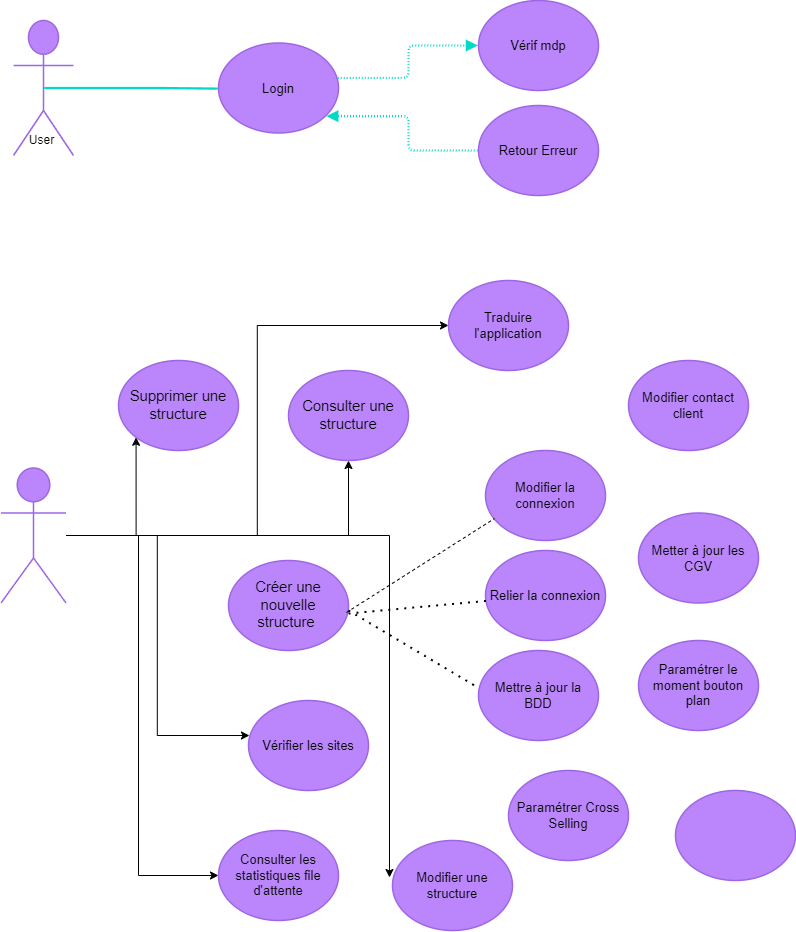

The diagram above was exported from draw.io. Its source (the exported page's mxGraphModel, read from the mxfile embedded in the PNG):
<mxGraphModel dx="1434" dy="756" grid="1" gridSize="10" guides="1" tooltips="1" connect="1" arrows="1" fold="1" page="1" pageScale="1" pageWidth="827" pageHeight="1169" math="0" shadow="0">
  <root>
    <mxCell id="0" />
    <mxCell id="1" parent="0" />
    <mxCell id="ALEbJHu44TWx2CYmj4og-1" value="Support" style="html=1;overflow=block;blockSpacing=1;shape=umlActor;labelPosition=center;verticalLabelPosition=bottom;verticalAlign=top;whiteSpace=nowrap;fontSize=20;fontColor=#ffffff;align=center;spacing=0;strokeColor=#9e66e4;strokeOpacity=100;rounded=1;absoluteArcSize=1;arcSize=9;fillColor=#BB86FC;strokeWidth=1.5;lucidId=rbW.tjDQ~vNc;" vertex="1" parent="1">
      <mxGeometry x="35" y="80" width="60" height="135" as="geometry" />
    </mxCell>
    <mxCell id="ALEbJHu44TWx2CYmj4og-2" value="Login" style="html=1;overflow=block;blockSpacing=1;whiteSpace=wrap;ellipse;fontSize=13;spacing=3.8;strokeColor=#9e66e4;strokeOpacity=100;rounded=1;absoluteArcSize=1;arcSize=9;fillColor=#BB86FC;strokeWidth=1.5;lucidId=UcW.hYIpfyJT;" vertex="1" parent="1">
      <mxGeometry x="240" y="102.5" width="120" height="90" as="geometry" />
    </mxCell>
    <mxCell id="ALEbJHu44TWx2CYmj4og-3" value="Vérif mdp" style="html=1;overflow=block;blockSpacing=1;whiteSpace=wrap;ellipse;fontSize=13;spacing=3.8;strokeColor=#9e66e4;strokeOpacity=100;rounded=1;absoluteArcSize=1;arcSize=9;fillColor=#BB86FC;strokeWidth=1.5;lucidId=wdW.OKZsqu8k;" vertex="1" parent="1">
      <mxGeometry x="500" y="60" width="120" height="90" as="geometry" />
    </mxCell>
    <mxCell id="ALEbJHu44TWx2CYmj4og-4" value="Retour Erreur " style="html=1;overflow=block;blockSpacing=1;whiteSpace=wrap;ellipse;fontSize=13;spacing=3.8;strokeColor=#9e66e4;strokeOpacity=100;rounded=1;absoluteArcSize=1;arcSize=9;fillColor=#BB86FC;strokeWidth=1.5;lucidId=JdW.EOtOrzyf;" vertex="1" parent="1">
      <mxGeometry x="500" y="165" width="120" height="90" as="geometry" />
    </mxCell>
    <mxCell id="Nl9jXnInObv0xK4P0NFq-4" style="edgeStyle=orthogonalEdgeStyle;rounded=0;orthogonalLoop=1;jettySize=auto;html=1;" edge="1" parent="1" source="ALEbJHu44TWx2CYmj4og-5" target="ALEbJHu44TWx2CYmj4og-12">
      <mxGeometry relative="1" as="geometry" />
    </mxCell>
    <mxCell id="Nl9jXnInObv0xK4P0NFq-5" style="edgeStyle=orthogonalEdgeStyle;rounded=0;orthogonalLoop=1;jettySize=auto;html=1;entryX=0.008;entryY=0.389;entryDx=0;entryDy=0;entryPerimeter=0;" edge="1" parent="1" source="ALEbJHu44TWx2CYmj4og-5" target="ALEbJHu44TWx2CYmj4og-19">
      <mxGeometry relative="1" as="geometry" />
    </mxCell>
    <mxCell id="Nl9jXnInObv0xK4P0NFq-6" style="edgeStyle=orthogonalEdgeStyle;rounded=0;orthogonalLoop=1;jettySize=auto;html=1;entryX=0;entryY=1;entryDx=0;entryDy=0;" edge="1" parent="1" source="ALEbJHu44TWx2CYmj4og-5" target="ALEbJHu44TWx2CYmj4og-11">
      <mxGeometry relative="1" as="geometry" />
    </mxCell>
    <mxCell id="Nl9jXnInObv0xK4P0NFq-7" style="edgeStyle=orthogonalEdgeStyle;rounded=0;orthogonalLoop=1;jettySize=auto;html=1;entryX=-0.025;entryY=0.411;entryDx=0;entryDy=0;entryPerimeter=0;" edge="1" parent="1" source="ALEbJHu44TWx2CYmj4og-5" target="ALEbJHu44TWx2CYmj4og-28">
      <mxGeometry relative="1" as="geometry" />
    </mxCell>
    <mxCell id="Nl9jXnInObv0xK4P0NFq-8" style="edgeStyle=orthogonalEdgeStyle;rounded=0;orthogonalLoop=1;jettySize=auto;html=1;entryX=0;entryY=0.5;entryDx=0;entryDy=0;" edge="1" parent="1" source="ALEbJHu44TWx2CYmj4og-5" target="ALEbJHu44TWx2CYmj4og-18">
      <mxGeometry relative="1" as="geometry" />
    </mxCell>
    <mxCell id="Nl9jXnInObv0xK4P0NFq-9" style="edgeStyle=orthogonalEdgeStyle;rounded=0;orthogonalLoop=1;jettySize=auto;html=1;entryX=0;entryY=0.5;entryDx=0;entryDy=0;" edge="1" parent="1" source="ALEbJHu44TWx2CYmj4og-5" target="ALEbJHu44TWx2CYmj4og-20">
      <mxGeometry relative="1" as="geometry">
        <Array as="points">
          <mxPoint x="160" y="595" />
          <mxPoint x="160" y="935" />
        </Array>
      </mxGeometry>
    </mxCell>
    <mxCell id="ALEbJHu44TWx2CYmj4og-5" value="Admin" style="html=1;overflow=block;blockSpacing=1;shape=umlActor;labelPosition=center;verticalLabelPosition=bottom;verticalAlign=top;whiteSpace=nowrap;fontSize=20;fontColor=#ffffff;align=center;spacing=0;strokeColor=#9e66e4;strokeOpacity=100;rounded=1;absoluteArcSize=1;arcSize=9;fillColor=#BB86FC;strokeWidth=1.5;lucidId=QjW.fD2ao0lt;" vertex="1" parent="1">
      <mxGeometry x="22.5" y="527.5" width="65" height="135" as="geometry" />
    </mxCell>
    <mxCell id="ALEbJHu44TWx2CYmj4og-6" value="" style="html=1;jettySize=18;whiteSpace=wrap;fontSize=13;strokeColor=#03DAC6;dashed=1;fixDash=1;dashPattern=1 2;strokeWidth=2.3;rounded=1;arcSize=12;edgeStyle=orthogonalEdgeStyle;startArrow=none;endArrow=block;endFill=1;exitX=0.994;exitY=0.389;exitPerimeter=0;entryX=-0.006;entryY=0.5;entryPerimeter=0;lucidId=DmW.sMAO751p;" edge="1" parent="1" source="ALEbJHu44TWx2CYmj4og-2" target="ALEbJHu44TWx2CYmj4og-3">
      <mxGeometry width="100" height="100" relative="1" as="geometry">
        <Array as="points" />
      </mxGeometry>
    </mxCell>
    <mxCell id="ALEbJHu44TWx2CYmj4og-7" value="" style="html=1;jettySize=18;whiteSpace=wrap;fontSize=13;strokeColor=#03DAC6;dashed=1;fixDash=1;dashPattern=1 2;strokeWidth=2.3;rounded=1;arcSize=12;edgeStyle=orthogonalEdgeStyle;startArrow=none;endArrow=block;endFill=1;exitX=-0.006;exitY=0.5;exitPerimeter=0;entryX=0.899;entryY=0.813;entryPerimeter=0;lucidId=ImW.6oGNlYfg;" edge="1" parent="1" source="ALEbJHu44TWx2CYmj4og-4" target="ALEbJHu44TWx2CYmj4og-2">
      <mxGeometry width="100" height="100" relative="1" as="geometry">
        <Array as="points" />
      </mxGeometry>
    </mxCell>
    <mxCell id="ALEbJHu44TWx2CYmj4og-9" value="Créer une nouvelle structure " style="html=1;overflow=block;blockSpacing=1;whiteSpace=wrap;ellipse;fontSize=14.7;fontColor=default;spacing=3.8;strokeColor=#9e66e4;strokeOpacity=100;rounded=1;absoluteArcSize=1;arcSize=9;fillColor=#BB86FC;strokeWidth=1.5;lucidId=ipW.0tQQhH7-;" vertex="1" parent="1">
      <mxGeometry x="250" y="620" width="120" height="90" as="geometry" />
    </mxCell>
    <mxCell id="ALEbJHu44TWx2CYmj4og-11" value="Supprimer une structure" style="html=1;overflow=block;blockSpacing=1;whiteSpace=wrap;ellipse;fontSize=14.7;fontColor=default;spacing=3.8;strokeColor=#9e66e4;strokeOpacity=100;rounded=1;absoluteArcSize=1;arcSize=9;fillColor=#BB86FC;strokeWidth=1.5;lucidId=AuW.YZ1PRP7z;" vertex="1" parent="1">
      <mxGeometry x="140" y="420" width="120" height="90" as="geometry" />
    </mxCell>
    <mxCell id="ALEbJHu44TWx2CYmj4og-12" value="Consulter une structure " style="html=1;overflow=block;blockSpacing=1;whiteSpace=wrap;ellipse;fontSize=14.7;fontColor=default;spacing=3.8;strokeColor=#9e66e4;strokeOpacity=100;rounded=1;absoluteArcSize=1;arcSize=9;fillColor=#BB86FC;strokeWidth=1.5;lucidId=BuW.1AfRD1sQ;" vertex="1" parent="1">
      <mxGeometry x="310" y="430" width="120" height="90" as="geometry" />
    </mxCell>
    <mxCell id="ALEbJHu44TWx2CYmj4og-13" value="" style="html=1;overflow=block;blockSpacing=1;whiteSpace=wrap;ellipse;fontSize=14.7;fontColor=default;spacing=3.8;strokeColor=#9e66e4;strokeOpacity=100;rounded=1;absoluteArcSize=1;arcSize=9;fillColor=#BB86FC;strokeWidth=1.5;lucidId=BuW.GnYY5HZO;" vertex="1" parent="1">
      <mxGeometry x="697" y="850" width="120" height="90" as="geometry" />
    </mxCell>
    <mxCell id="ALEbJHu44TWx2CYmj4og-14" value="Modifier contact client" style="html=1;overflow=block;blockSpacing=1;whiteSpace=wrap;ellipse;fontSize=13;spacing=3.8;strokeColor=#9e66e4;strokeOpacity=100;rounded=1;absoluteArcSize=1;arcSize=9;fillColor=#BB86FC;strokeWidth=1.5;lucidId=CuW.y2Hb5Can;" vertex="1" parent="1">
      <mxGeometry x="650" y="420" width="120" height="90" as="geometry" />
    </mxCell>
    <mxCell id="ALEbJHu44TWx2CYmj4og-15" value="Modifier la connexion " style="html=1;overflow=block;blockSpacing=1;whiteSpace=wrap;ellipse;fontSize=13;spacing=3.8;strokeColor=#9e66e4;strokeOpacity=100;rounded=1;absoluteArcSize=1;arcSize=9;fillColor=#BB86FC;strokeWidth=1.5;lucidId=9vW.Lzl3BwdZ;" vertex="1" parent="1">
      <mxGeometry x="507" y="510" width="120" height="90" as="geometry" />
    </mxCell>
    <mxCell id="ALEbJHu44TWx2CYmj4og-16" value="Relier la connexion" style="html=1;overflow=block;blockSpacing=1;whiteSpace=wrap;ellipse;fontSize=13;spacing=3.8;strokeColor=#9e66e4;strokeOpacity=100;rounded=1;absoluteArcSize=1;arcSize=9;fillColor=#BB86FC;strokeWidth=1.5;lucidId=nwW.XJ9h78ZG;" vertex="1" parent="1">
      <mxGeometry x="507" y="610" width="120" height="90" as="geometry" />
    </mxCell>
    <mxCell id="ALEbJHu44TWx2CYmj4og-17" value="Mettre à jour la BDD" style="html=1;overflow=block;blockSpacing=1;whiteSpace=wrap;ellipse;fontSize=13;spacing=3.8;strokeColor=#9e66e4;strokeOpacity=100;rounded=1;absoluteArcSize=1;arcSize=9;fillColor=#BB86FC;strokeWidth=1.5;lucidId=OwW.KSYpUnPk;" vertex="1" parent="1">
      <mxGeometry x="500" y="710" width="120" height="90" as="geometry" />
    </mxCell>
    <mxCell id="ALEbJHu44TWx2CYmj4og-18" value="Traduire l'application" style="html=1;overflow=block;blockSpacing=1;whiteSpace=wrap;ellipse;fontSize=13;spacing=3.8;strokeColor=#9e66e4;strokeOpacity=100;rounded=1;absoluteArcSize=1;arcSize=9;fillColor=#BB86FC;strokeWidth=1.5;lucidId=PwW.u5GT-3ka;" vertex="1" parent="1">
      <mxGeometry x="470" y="340" width="120" height="90" as="geometry" />
    </mxCell>
    <mxCell id="ALEbJHu44TWx2CYmj4og-19" value="Vérifier les sites " style="html=1;overflow=block;blockSpacing=1;whiteSpace=wrap;ellipse;fontSize=13;spacing=3.8;strokeColor=#9e66e4;strokeOpacity=100;rounded=1;absoluteArcSize=1;arcSize=9;fillColor=#BB86FC;strokeWidth=1.5;lucidId=QwW.1L2ExUs4;" vertex="1" parent="1">
      <mxGeometry x="270" y="760" width="120" height="90" as="geometry" />
    </mxCell>
    <mxCell id="ALEbJHu44TWx2CYmj4og-20" value="Consulter les statistiques file d'attente" style="html=1;overflow=block;blockSpacing=1;whiteSpace=wrap;ellipse;fontSize=13;spacing=3.8;strokeColor=#9e66e4;strokeOpacity=100;rounded=1;absoluteArcSize=1;arcSize=9;fillColor=#BB86FC;strokeWidth=1.5;lucidId=AxW.W47D3MM0;" vertex="1" parent="1">
      <mxGeometry x="240" y="890" width="120" height="90" as="geometry" />
    </mxCell>
    <mxCell id="ALEbJHu44TWx2CYmj4og-21" value="Paramétrer le moment bouton plan" style="html=1;overflow=block;blockSpacing=1;whiteSpace=wrap;ellipse;fontSize=13;spacing=3.8;strokeColor=#9e66e4;strokeOpacity=100;rounded=1;absoluteArcSize=1;arcSize=9;fillColor=#BB86FC;strokeWidth=1.5;lucidId=XxW.zuGC530X;" vertex="1" parent="1">
      <mxGeometry x="660" y="700" width="120" height="90" as="geometry" />
    </mxCell>
    <mxCell id="ALEbJHu44TWx2CYmj4og-22" value="Paramétrer Cross Selling" style="html=1;overflow=block;blockSpacing=1;whiteSpace=wrap;ellipse;fontSize=13;spacing=3.8;strokeColor=#9e66e4;strokeOpacity=100;rounded=1;absoluteArcSize=1;arcSize=9;fillColor=#BB86FC;strokeWidth=1.5;lucidId=oyW.HYTAOuDl;" vertex="1" parent="1">
      <mxGeometry x="530" y="830" width="120" height="90" as="geometry" />
    </mxCell>
    <mxCell id="ALEbJHu44TWx2CYmj4og-23" value="Metter à jour les CGV" style="html=1;overflow=block;blockSpacing=1;whiteSpace=wrap;ellipse;fontSize=13;spacing=3.8;strokeColor=#9e66e4;strokeOpacity=100;rounded=1;absoluteArcSize=1;arcSize=9;fillColor=#BB86FC;strokeWidth=1.5;lucidId=MyW.x.cjmApd;" vertex="1" parent="1">
      <mxGeometry x="660" y="572.5" width="120" height="90" as="geometry" />
    </mxCell>
    <mxCell id="ALEbJHu44TWx2CYmj4og-28" value="Modifier une structure" style="html=1;overflow=block;blockSpacing=1;whiteSpace=wrap;ellipse;fontSize=13;spacing=3.8;strokeColor=#9e66e4;strokeOpacity=100;rounded=1;absoluteArcSize=1;arcSize=9;fillColor=#BB86FC;strokeWidth=1.5;lucidId=eDW..aGgFn7M;" vertex="1" parent="1">
      <mxGeometry x="414" y="900" width="120" height="90" as="geometry" />
    </mxCell>
    <mxCell id="ALEbJHu44TWx2CYmj4og-29" value="" style="html=1;jettySize=18;whiteSpace=wrap;fontSize=13;strokeColor=#03DAC6;strokeWidth=2.3;rounded=1;arcSize=12;edgeStyle=orthogonalEdgeStyle;startArrow=none;endArrow=none;exitX=0.513;exitY=0.5;exitPerimeter=0;entryX=-0.006;entryY=0.507;entryPerimeter=0;lucidId=.DW.AnlTWNPL;" edge="1" parent="1" source="ALEbJHu44TWx2CYmj4og-1" target="ALEbJHu44TWx2CYmj4og-2">
      <mxGeometry width="100" height="100" relative="1" as="geometry">
        <Array as="points">
          <mxPoint x="180" y="148" />
        </Array>
      </mxGeometry>
    </mxCell>
    <mxCell id="Nl9jXnInObv0xK4P0NFq-1" value="User" style="text;html=1;align=center;verticalAlign=middle;resizable=0;points=[];autosize=1;strokeColor=none;fillColor=none;" vertex="1" parent="1">
      <mxGeometry x="37.5" y="185" width="50" height="30" as="geometry" />
    </mxCell>
    <mxCell id="Nl9jXnInObv0xK4P0NFq-10" value="" style="endArrow=none;dashed=1;html=1;dashPattern=1 3;strokeWidth=2;rounded=0;entryX=-0.033;entryY=0.389;entryDx=0;entryDy=0;entryPerimeter=0;" edge="1" parent="1" target="ALEbJHu44TWx2CYmj4og-17">
      <mxGeometry width="50" height="50" relative="1" as="geometry">
        <mxPoint x="370" y="670" as="sourcePoint" />
        <mxPoint x="440" y="610" as="targetPoint" />
      </mxGeometry>
    </mxCell>
    <mxCell id="Nl9jXnInObv0xK4P0NFq-12" value="" style="endArrow=none;dashed=1;html=1;rounded=0;entryX=0.075;entryY=0.756;entryDx=0;entryDy=0;entryPerimeter=0;exitX=0.983;exitY=0.578;exitDx=0;exitDy=0;exitPerimeter=0;" edge="1" parent="1" source="ALEbJHu44TWx2CYmj4og-9" target="ALEbJHu44TWx2CYmj4og-15">
      <mxGeometry width="50" height="50" relative="1" as="geometry">
        <mxPoint x="390" y="660" as="sourcePoint" />
        <mxPoint x="440" y="610" as="targetPoint" />
      </mxGeometry>
    </mxCell>
    <mxCell id="Nl9jXnInObv0xK4P0NFq-13" value="" style="endArrow=none;dashed=1;html=1;dashPattern=1 3;strokeWidth=2;rounded=0;exitX=1;exitY=0.589;exitDx=0;exitDy=0;exitPerimeter=0;" edge="1" parent="1" source="ALEbJHu44TWx2CYmj4og-9" target="ALEbJHu44TWx2CYmj4og-16">
      <mxGeometry width="50" height="50" relative="1" as="geometry">
        <mxPoint x="370" y="670" as="sourcePoint" />
        <mxPoint x="440" y="610" as="targetPoint" />
      </mxGeometry>
    </mxCell>
  </root>
</mxGraphModel>